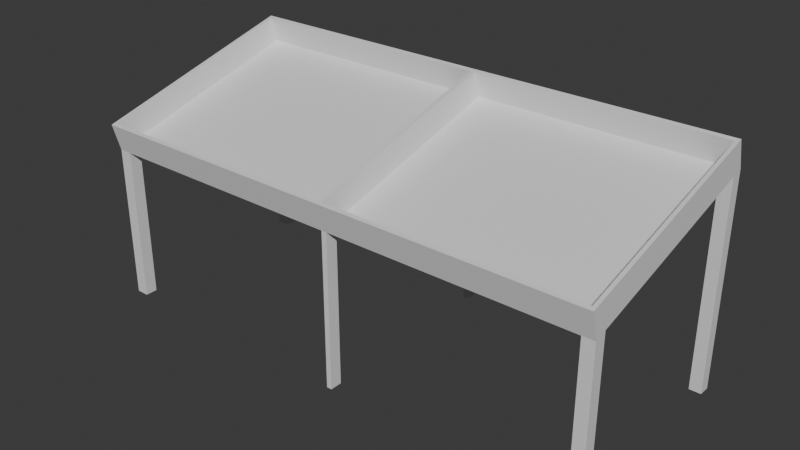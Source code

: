 # Source: produce_table.blend  (saved by Blender 5.2.44; exported with 4.5.12 LTS)
import bpy
from mathutils import Matrix  # noqa: F401  (used for matrix-valued properties, if any)

bpy.ops.wm.read_factory_settings(use_empty=True)
scene = bpy.context.scene
scene.name = 'Scene'

# ---- collections
col_collection = bpy.data.collections.new('Collection'); scene.collection.children.link(col_collection)

# ---- materials (node trees are filled in below, after node groups)
mat_material = bpy.data.materials.new('Material')
mat_material.alpha_threshold = 0.0
mat_material.use_backface_culling_lightprobe_volume = False
mat_material.roughness = 0.5
mat_material.line_color = (0.0, 0.0, 0.0, 1.0)

# ---- material node trees
mat_material.use_nodes = True; mat_material.node_tree.nodes.clear()
_N = mat_material.node_tree.nodes; _L = mat_material.node_tree.links
n0 = _N.new('ShaderNodeOutputMaterial'); n0.name = 'Material Output'; n0.location = (200, 100)
n1 = _N.new('ShaderNodeBsdfPrincipled'); n1.name = 'Principled BSDF'; n1.location = (-200, 100)
n1.inputs[10].default_value = 0.005
_L.new(n1.outputs[0], n0.inputs[0])
n0.is_active_output = True

# ---- world
world_world = bpy.data.worlds.new('World'); scene.world = world_world
world_world.use_nodes = True; world_world.node_tree.nodes.clear()
_N = world_world.node_tree.nodes; _L = world_world.node_tree.links
n0 = _N.new('ShaderNodeOutputWorld'); n0.name = 'World Output'; n0.location = (200, 100)
n1 = _N.new('ShaderNodeBackground'); n1.name = 'Background'; n1.location = (-200, 100)
n1.inputs[0].default_value = (0.05088, 0.05088, 0.05088, 1.0)
_L.new(n1.outputs[0], n0.inputs[0])
n0.is_active_output = True
world_world.color = (0.05088, 0.05088, 0.05088)
world_world.sun_shadow_jitter_overblur = 0.0

# ---- meshes
me_cube = bpy.data.meshes.new('Cube')
me_cube.from_pydata([(2.376, -0.9846, 1.667), (2.376, -0.9169, 1.414), (-2.372, -0.9846, 1.667), (-2.372, -0.9169, 1.414), (2.376, 0.9472, 2.185), (2.376, 1.015, 1.932), (-2.372, 0.9472, 2.185), (-2.372, 1.015, 1.932), (-2.372, -0.9846, 1.667), (-2.372, 0.9472, 2.185), (2.376, -0.9846, 1.667), (2.376, 0.9472, 2.185), (2.343, -0.9493, 1.676), (2.343, 0.912, 2.175), (-2.343, 0.912, 2.175), (-2.343, -0.9493, 1.676), (2.343, 0.912, 2.175), (2.343, -0.9493, 1.676), (-2.343, -0.9493, 1.676), (-2.343, 0.912, 2.175), (2.343, 0.912, 2.175), (2.343, -0.9493, 1.676), (-2.343, -0.9493, 1.676), (-2.343, 0.912, 2.175), (2.343, 0.975, 1.94), (2.343, -0.8862, 1.441), (-2.343, -0.8862, 1.441), (-2.343, 0.975, 1.94), (0.06258, 1.015, 1.932), (0.06258, -0.9846, 1.667), (0.06258, 0.9472, 2.185), (0.06258, -0.9169, 1.414), (0.06258, -0.9846, 1.667), (0.06258, 0.9472, 2.185), (0.05968, -0.9493, 1.676), (0.05968, 0.912, 2.175), (0.05968, -0.9493, 1.676), (0.05968, 0.912, 2.175), (0.05968, -0.9493, 1.676), (0.05968, 0.912, 2.175), (0.05968, -0.8862, 1.441), (0.05968, 0.975, 1.94), (0.01523, 1.015, 1.932), (0.01523, -0.9846, 1.667), (0.01523, -0.9846, 1.667), (0.01295, -0.9493, 1.676), (0.01295, -0.9493, 1.676), (0.01295, -0.9493, 1.676), (0.01295, -0.8862, 1.441), (0.01523, 0.9472, 2.185), (0.01523, -0.9169, 1.414), (0.01523, 0.9472, 2.185), (0.01295, 0.912, 2.175), (0.01295, 0.912, 2.175), (0.01295, 0.912, 2.175), (0.01295, 0.975, 1.94), (0.01295, 0.912, 2.175), (0.05968, 0.912, 2.175), (0.05968, -0.9493, 1.676), (0.01295, -0.9493, 1.676), (-2.257, 1.015, 1.932), (-2.257, -0.9846, 1.667), (-2.257, -0.9846, 1.667), (-2.23, -0.9493, 1.676), (-2.23, -0.9493, 1.676), (-2.23, -0.9493, 1.676), (-2.23, -0.8862, 1.441), (-2.257, 0.9472, 2.185), (-2.257, -0.9169, 1.414), (-2.257, 0.9472, 2.185), (-2.23, 0.912, 2.175), (-2.23, 0.912, 2.175), (-2.23, 0.912, 2.175), (-2.23, 0.975, 1.94), (2.268, 0.9472, 2.185), (2.268, -0.9169, 1.414), (2.268, 0.9472, 2.185), (2.237, 0.912, 2.175), (2.237, 0.912, 2.175), (2.237, 0.912, 2.175), (2.237, 0.975, 1.94), (2.268, 1.015, 1.932), (2.268, -0.9846, 1.667), (2.268, -0.9846, 1.667), (2.237, -0.9493, 1.676), (2.237, -0.9493, 1.676), (2.237, -0.9493, 1.676), (2.237, -0.8862, 1.441), (2.376, -0.8059, 1.444), (-2.372, -0.8737, 1.697), (-2.372, -0.8059, 1.444), (2.376, -0.8737, 1.697), (-2.372, -0.8737, 1.697), (2.376, -0.8737, 1.697), (2.343, -0.8424, 1.705), (-2.343, -0.8424, 1.705), (2.343, -0.8424, 1.705), (-2.343, -0.01869, 1.926), (2.343, -0.8424, 1.705), (-2.343, -0.8424, 1.705), (2.343, -0.7794, 1.47), (-2.343, -0.7794, 1.47), (0.05968, -0.7794, 1.47), (0.06258, -0.8059, 1.444), (0.01295, -0.7794, 1.47), (0.01523, -0.8059, 1.444), (0.05968, -0.8424, 1.705), (0.01295, -0.8424, 1.705), (-2.23, -0.7794, 1.47), (-2.257, -0.8059, 1.444), (2.268, -0.8059, 1.444), (2.237, -0.7794, 1.47), (2.376, 0.9102, 1.904), (-2.372, 0.8424, 2.157), (-2.372, 0.8424, 2.157), (-2.343, 0.811, 2.148), (-2.343, 0.8584, 2.161), (-2.343, 0.811, 2.148), (-2.343, 0.8741, 1.913), (0.06258, 0.9102, 1.904), (0.01523, 0.9102, 1.904), (-2.257, 0.9102, 1.904), (2.268, 0.9102, 1.904), (-2.372, 0.9102, 1.904), (2.376, 0.8424, 2.157), (2.376, 0.8424, 2.157), (2.343, 0.811, 2.148), (2.343, 0.811, 2.148), (2.343, 0.811, 2.148), (2.343, 0.8741, 1.913), (0.05968, 0.8741, 1.913), (0.01295, 0.8741, 1.913), (0.05968, 0.811, 2.148), (0.01295, 0.811, 2.148), (-2.23, 0.8741, 1.913), (2.237, 0.8741, 1.913), (-2.372, -0.8059, 0.02409), (-2.372, -0.9169, -0.005641), (2.268, -0.9169, -0.005641), (2.376, -0.9169, -0.005641), (0.01523, -0.9169, -0.005641), (0.06258, -0.9169, -0.005641), (-2.257, -0.9169, -0.005641), (2.376, -0.8059, 0.02409), (0.06258, -0.8059, 0.02409), (0.01523, -0.8059, 0.02409), (-2.257, -0.8059, 0.02409), (2.268, -0.8059, 0.02409), (-2.257, 1.015, 1.932), (-2.372, 1.015, 1.932), (2.376, 0.9102, 1.904), (2.376, 1.015, 1.932), (0.06258, 0.9102, 1.904), (0.06258, 1.015, 1.932), (0.01523, 1.015, 1.932), (0.01523, 0.9102, 1.904), (-2.257, 0.9102, 1.904), (2.268, 1.015, 1.932), (2.268, 0.9102, 1.904), (-2.372, 0.9102, 1.904), (-2.257, 1.015, 0.03176), (-2.372, 1.015, 0.03176), (2.376, 0.9102, 0.003683), (2.376, 1.015, 0.03176), (0.06258, 0.9102, 0.003683), (0.06258, 1.015, 0.03176), (0.01523, 1.015, 0.03176), (0.01523, 0.9102, 0.003683), (-2.257, 0.9102, 0.003683), (2.268, 1.015, 0.03176), (2.268, 0.9102, 0.003683), (-2.372, 0.9102, 0.003683), (-2.372, -0.8059, -0.005392), (-2.372, -0.9169, -0.005641), (2.268, -0.9169, -0.005641), (2.376, -0.9169, -0.005641), (0.01523, -0.9169, -0.005641), (0.06258, -0.9169, -0.005641), (-2.257, -0.9169, -0.005641), (2.376, -0.8059, -0.005392), (0.06258, -0.8059, -0.005392), (0.01523, -0.8059, -0.005392), (-2.257, -0.8059, -0.005392), (2.268, -0.8059, -0.005392), (-2.257, 1.015, 0.002283), (-2.372, 1.015, 0.002283), (2.376, 0.9102, 0.003683), (2.376, 1.015, 0.002283), (0.06258, 0.9102, 0.003683), (0.06258, 1.015, 0.002283), (0.01523, 1.015, 0.002283), (0.01523, 0.9102, 0.003683), (-2.257, 0.9102, 0.003683), (2.268, 1.015, 0.002283), (2.268, 0.9102, 0.003683), (-2.372, 0.9102, 0.003683)], [], [(124, 4, 11, 125), (123, 113, 6, 7), (81, 74, 4, 5), (68, 3, 137, 142), (68, 61, 2, 3), (88, 91, 0, 1), (95, 15, 18, 97), (89, 2, 8, 92), (67, 6, 9, 69), (82, 0, 10, 83), (125, 11, 13, 126), (69, 9, 14, 70), (92, 8, 15, 95), (83, 10, 12, 84), (71, 19, 23, 72), (84, 12, 17, 85), (70, 14, 19, 71), (126, 13, 16, 127), (72, 23, 27, 73), (127, 16, 20, 128), (97, 18, 22, 99), (85, 17, 21, 86), (134, 73, 27, 118), (128, 20, 24, 129), (99, 22, 26, 101), (86, 21, 25, 87), (47, 38, 40, 48), (135, 80, 41, 130), (46, 36, 38, 47), (79, 39, 41, 80), (77, 35, 37, 78), (45, 34, 36, 46), (78, 37, 39, 79), (44, 32, 34, 45), (76, 33, 35, 77), (43, 29, 32, 44), (74, 30, 33, 76), (75, 82, 29, 31), (110, 75, 31, 103), (42, 49, 30, 28), (60, 67, 49, 42), (61, 43, 44, 62), (62, 44, 45, 63), (63, 45, 46, 64), (64, 46, 47, 65), (65, 47, 48, 66), (48, 40, 58, 59), (39, 54, 55, 41), (35, 52, 53, 37), (37, 53, 54, 39), (33, 51, 52, 35), (30, 49, 51, 33), (31, 29, 43, 50), (3, 90, 136, 137), (132, 57, 56, 133), (130, 41, 57, 132), (104, 48, 59, 107), (41, 55, 56, 57), (22, 65, 66, 26), (18, 64, 65, 22), (15, 63, 64, 18), (8, 62, 63, 15), (2, 61, 62, 8), (7, 6, 67, 60), (131, 55, 73, 134), (54, 72, 73, 55), (52, 70, 71, 53), (53, 71, 72, 54), (51, 69, 70, 52), (49, 67, 69, 51), (50, 43, 61, 68), (105, 50, 68, 109), (1, 75, 138, 139), (1, 0, 82, 75), (4, 74, 76, 11), (11, 76, 77, 13), (16, 78, 79, 20), (13, 77, 78, 16), (20, 79, 80, 24), (129, 24, 80, 135), (38, 86, 87, 40), (36, 85, 86, 38), (34, 84, 85, 36), (32, 83, 84, 34), (29, 82, 83, 32), (28, 30, 74, 81), (25, 100, 111, 87), (112, 88, 110, 122), (120, 105, 109, 121), (48, 104, 108, 66), (131, 104, 107, 133), (40, 102, 106, 58), (58, 106, 107, 59), (119, 103, 105, 120), (122, 110, 103, 119), (87, 111, 102, 40), (117, 99, 101, 118), (21, 98, 100, 25), (66, 108, 101, 26), (116, 97, 99, 117), (17, 96, 98, 21), (12, 94, 96, 17), (114, 92, 95, 115), (10, 93, 94, 12), (113, 89, 92, 114), (115, 95, 97, 116), (112, 124, 91, 88), (121, 109, 90, 123), (3, 2, 89, 90), (0, 91, 93, 10), (120, 42, 154, 155), (5, 4, 124, 112), (14, 115, 116, 19), (6, 113, 114, 9), (9, 114, 115, 14), (19, 116, 117, 23), (23, 117, 118, 27), (81, 122, 119, 28), (81, 5, 151, 157), (55, 131, 133, 56), (42, 120, 121, 60), (5, 112, 150, 151), (100, 129, 135, 111), (104, 131, 134, 108), (102, 130, 132, 106), (106, 132, 133, 107), (111, 135, 130, 102), (98, 128, 129, 100), (108, 134, 118, 101), (96, 127, 128, 98), (94, 126, 127, 96), (93, 125, 126, 94), (90, 89, 113, 123), (91, 124, 125, 93), (161, 160, 184, 185), (136, 146, 182, 172), (170, 169, 193, 194), (88, 1, 139, 143), (50, 105, 145, 140), (105, 103, 144, 145), (109, 68, 142, 146), (90, 109, 146, 136), (110, 88, 143, 147), (103, 31, 141, 144), (75, 110, 147, 138), (31, 50, 140, 141), (153, 152, 164, 165), (148, 156, 168, 160), (159, 149, 161, 171), (122, 81, 157, 158), (42, 28, 153, 154), (121, 123, 159, 156), (28, 119, 152, 153), (123, 7, 149, 159), (112, 122, 158, 150), (7, 60, 148, 149), (60, 121, 156, 148), (119, 120, 155, 152), (142, 137, 173, 178), (145, 144, 180, 181), (169, 163, 187, 193), (156, 159, 171, 168), (157, 151, 163, 169), (154, 153, 165, 166), (152, 155, 167, 164), (149, 148, 160, 161), (158, 157, 169, 170), (155, 154, 166, 167), (150, 158, 170, 162), (151, 150, 162, 163), (182, 178, 173, 172), (180, 177, 176, 181), (179, 175, 174, 183), (184, 192, 195, 185), (189, 188, 191, 190), (187, 186, 194, 193), (143, 139, 175, 179), (171, 161, 185, 195), (163, 162, 186, 187), (144, 141, 177, 180), (168, 171, 195, 192), (165, 164, 188, 189), (140, 145, 181, 176), (164, 167, 191, 188), (166, 165, 189, 190), (146, 142, 178, 182), (162, 170, 194, 186), (137, 136, 172, 173), (167, 166, 190, 191), (138, 147, 183, 174), (139, 138, 174, 175), (160, 168, 192, 184), (147, 143, 179, 183), (141, 140, 176, 177)])
_uv = me_cube.uv_layers.new(name='UVMap')
_uv.uv.foreach_set('vector', [0.625, 0.2636, 0.625, 0.25, 0.625, 0.25, 0.625, 0.2636, 0.375, 0.9864, 0.625, 0.9864, 0.625, 1.0, 0.375, 1.0, 0.375, 0.2443, 0.625, 0.2443, 0.625, 0.25, 0.375, 0.25, 0.375, 0.7439, 0.375, 0.75, 0.375, 0.75, 0.375, 0.7439, 0.375, 0.7439, 0.625, 0.7439, 0.625, 0.75, 0.375, 0.75, 0.375, 0.4856, 0.625, 0.4856, 0.625, 0.5, 0.375, 0.5, 0.6434, 0.7454, 0.6296, 0.7454, 0.6296, 0.7454, 0.75, 0.7454, 0.625, 0.7644, 0.625, 0.75, 0.625, 0.75, 0.625, 0.7644, 0.625, 0.00607, 0.625, 0.0, 0.625, 0.0, 0.625, 0.00607, 0.625, 0.5057, 0.625, 0.5, 0.625, 0.5, 0.625, 0.5057, 0.8614, 0.5, 0.875, 0.5, 0.8704, 0.5046, 0.8574, 0.5046, 0.875, 0.7439, 0.875, 0.75, 0.8704, 0.7454, 0.8704, 0.7396, 0.6394, 0.75, 0.625, 0.75, 0.6296, 0.7454, 0.6434, 0.7454, 0.625, 0.5057, 0.625, 0.5, 0.6296, 0.5046, 0.6296, 0.5101, 0.8704, 0.7398, 0.8704, 0.7454, 0.8704, 0.7454, 0.8704, 0.7396, 0.6296, 0.5101, 0.6296, 0.5046, 0.6296, 0.5046, 0.6296, 0.5098, 0.8704, 0.7396, 0.8704, 0.7454, 0.8704, 0.7454, 0.8704, 0.7398, 0.8574, 0.5046, 0.8704, 0.5046, 0.8704, 0.5046, 0.8574, 0.5046, 0.8704, 0.7396, 0.8704, 0.7454, 0.8704, 0.7454, 0.8704, 0.7396, 0.8574, 0.5046, 0.8704, 0.5046, 0.8704, 0.5046, 0.8574, 0.5046, 0.75, 0.7454, 0.6296, 0.7454, 0.6296, 0.7454, 0.6434, 0.7454, 0.6296, 0.5098, 0.6296, 0.5046, 0.6296, 0.5046, 0.6296, 0.5101, 0.8574, 0.7396, 0.8704, 0.7396, 0.8704, 0.7454, 0.8574, 0.7454, 0.8574, 0.5046, 0.8704, 0.5046, 0.8704, 0.5046, 0.8574, 0.5046, 0.6434, 0.7454, 0.6296, 0.7454, 0.6296, 0.7454, 0.6434, 0.7454, 0.6296, 0.5101, 0.6296, 0.5046, 0.6296, 0.5046, 0.6296, 0.5101, 0.6296, 0.6243, 0.6296, 0.6219, 0.6296, 0.6219, 0.6296, 0.6243, 0.8574, 0.5101, 0.8704, 0.5101, 0.8704, 0.6219, 0.8574, 0.6219, 0.6296, 0.6241, 0.6296, 0.6219, 0.6296, 0.6219, 0.6296, 0.6243, 0.8704, 0.5101, 0.8704, 0.6219, 0.8704, 0.6219, 0.8704, 0.5101, 0.8704, 0.5101, 0.8704, 0.6219, 0.8704, 0.6219, 0.8704, 0.5098, 0.6296, 0.6243, 0.6296, 0.6219, 0.6296, 0.6219, 0.6296, 0.6241, 0.8704, 0.5098, 0.8704, 0.6219, 0.8704, 0.6219, 0.8704, 0.5101, 0.625, 0.6243, 0.625, 0.6218, 0.6296, 0.6219, 0.6296, 0.6243, 0.875, 0.5057, 0.875, 0.6218, 0.8704, 0.6219, 0.8704, 0.5101, 0.625, 0.6243, 0.625, 0.6218, 0.625, 0.6218, 0.625, 0.6243, 0.625, 0.2443, 0.625, 0.1282, 0.625, 0.1282, 0.625, 0.2443, 0.375, 0.5057, 0.625, 0.5057, 0.625, 0.6218, 0.375, 0.6218, 0.3606, 0.5057, 0.375, 0.5057, 0.375, 0.6218, 0.3606, 0.6218, 0.375, 0.1257, 0.625, 0.1257, 0.625, 0.1282, 0.375, 0.1282, 0.375, 0.00607, 0.625, 0.00607, 0.625, 0.1257, 0.375, 0.1257, 0.625, 0.7439, 0.625, 0.6243, 0.625, 0.6243, 0.625, 0.7439, 0.625, 0.7439, 0.625, 0.6243, 0.6296, 0.6243, 0.6296, 0.7396, 0.6296, 0.7396, 0.6296, 0.6243, 0.6296, 0.6243, 0.6296, 0.7398, 0.6296, 0.7398, 0.6296, 0.6243, 0.6296, 0.6243, 0.6296, 0.7396, 0.6296, 0.7396, 0.6296, 0.6243, 0.6296, 0.6243, 0.6296, 0.7396, 0.6296, 0.6243, 0.6296, 0.6219, 0.6296, 0.6219, 0.6296, 0.6243, 0.8704, 0.6219, 0.8704, 0.6243, 0.8704, 0.6243, 0.8704, 0.6219, 0.8704, 0.6219, 0.8704, 0.6243, 0.8704, 0.6241, 0.8704, 0.6219, 0.8704, 0.6219, 0.8704, 0.6241, 0.8704, 0.6243, 0.8704, 0.6219, 0.875, 0.6218, 0.875, 0.6243, 0.8704, 0.6243, 0.8704, 0.6219, 0.625, 0.1282, 0.625, 0.1257, 0.625, 0.1257, 0.625, 0.1282, 0.375, 0.6218, 0.625, 0.6218, 0.625, 0.6243, 0.375, 0.6243, 0.375, 0.75, 0.375, 0.7644, 0.375, 0.7644, 0.375, 0.75, 0.8574, 0.6219, 0.8704, 0.6219, 0.8704, 0.6243, 0.8574, 0.6243, 0.8574, 0.6219, 0.8704, 0.6219, 0.8704, 0.6219, 0.8574, 0.6219, 0.6434, 0.6243, 0.6296, 0.6243, 0.6296, 0.6243, 0.6434, 0.6243, 0.8704, 0.6219, 0.8704, 0.6243, 0.8704, 0.6243, 0.8704, 0.6219, 0.6296, 0.7454, 0.6296, 0.7396, 0.6296, 0.7396, 0.6296, 0.7454, 0.6296, 0.7454, 0.6296, 0.7398, 0.6296, 0.7396, 0.6296, 0.7454, 0.6296, 0.7454, 0.6296, 0.7396, 0.6296, 0.7398, 0.6296, 0.7454, 0.625, 0.75, 0.625, 0.7439, 0.6296, 0.7396, 0.6296, 0.7454, 0.625, 0.75, 0.625, 0.7439, 0.625, 0.7439, 0.625, 0.75, 0.375, 0.0, 0.625, 0.0, 0.625, 0.00607, 0.375, 0.00607, 0.8574, 0.6243, 0.8704, 0.6243, 0.8704, 0.7396, 0.8574, 0.7396, 0.8704, 0.6243, 0.8704, 0.7396, 0.8704, 0.7396, 0.8704, 0.6243, 0.8704, 0.6243, 0.8704, 0.7396, 0.8704, 0.7398, 0.8704, 0.6243, 0.8704, 0.6243, 0.8704, 0.7398, 0.8704, 0.7396, 0.8704, 0.6243, 0.875, 0.6243, 0.875, 0.7439, 0.8704, 0.7396, 0.8704, 0.6243, 0.625, 0.1257, 0.625, 0.00607, 0.625, 0.00607, 0.625, 0.1257, 0.375, 0.6243, 0.625, 0.6243, 0.625, 0.7439, 0.375, 0.7439, 0.3606, 0.6243, 0.375, 0.6243, 0.375, 0.7439, 0.3606, 0.7439, 0.375, 0.5, 0.375, 0.5057, 0.375, 0.5057, 0.375, 0.5, 0.375, 0.5, 0.625, 0.5, 0.625, 0.5057, 0.375, 0.5057, 0.625, 0.25, 0.625, 0.2443, 0.625, 0.2443, 0.625, 0.25, 0.875, 0.5, 0.875, 0.5057, 0.8704, 0.5101, 0.8704, 0.5046, 0.8704, 0.5046, 0.8704, 0.5098, 0.8704, 0.5101, 0.8704, 0.5046, 0.8704, 0.5046, 0.8704, 0.5101, 0.8704, 0.5098, 0.8704, 0.5046, 0.8704, 0.5046, 0.8704, 0.5101, 0.8704, 0.5101, 0.8704, 0.5046, 0.8574, 0.5046, 0.8704, 0.5046, 0.8704, 0.5101, 0.8574, 0.5101, 0.6296, 0.6219, 0.6296, 0.5101, 0.6296, 0.5101, 0.6296, 0.6219, 0.6296, 0.6219, 0.6296, 0.5098, 0.6296, 0.5101, 0.6296, 0.6219, 0.6296, 0.6219, 0.6296, 0.5101, 0.6296, 0.5098, 0.6296, 0.6219, 0.625, 0.6218, 0.625, 0.5057, 0.6296, 0.5101, 0.6296, 0.6219, 0.625, 0.6218, 0.625, 0.5057, 0.625, 0.5057, 0.625, 0.6218, 0.375, 0.1282, 0.625, 0.1282, 0.625, 0.2443, 0.375, 0.2443, 0.6296, 0.5046, 0.6434, 0.5046, 0.6434, 0.5101, 0.6296, 0.5101, 0.1386, 0.5, 0.3606, 0.5, 0.3606, 0.5057, 0.1386, 0.5057, 0.1386, 0.6243, 0.3606, 0.6243, 0.3606, 0.7439, 0.1386, 0.7439, 0.6296, 0.6243, 0.6434, 0.6243, 0.6434, 0.7396, 0.6296, 0.7396, 0.8574, 0.6243, 0.6434, 0.6243, 0.6434, 0.6243, 0.8574, 0.6243, 0.6296, 0.6219, 0.6434, 0.6219, 0.6434, 0.6219, 0.6296, 0.6219, 0.6296, 0.6219, 0.6434, 0.6219, 0.6434, 0.6243, 0.6296, 0.6243, 0.1386, 0.6218, 0.3606, 0.6218, 0.3606, 0.6243, 0.1386, 0.6243, 0.1386, 0.5057, 0.3606, 0.5057, 0.3606, 0.6218, 0.1386, 0.6218, 0.6296, 0.5101, 0.6434, 0.5101, 0.6434, 0.6219, 0.6296, 0.6219, 0.8574, 0.7454, 0.6434, 0.7454, 0.6434, 0.7454, 0.8574, 0.7454, 0.6296, 0.5046, 0.6434, 0.5046, 0.6434, 0.5046, 0.6296, 0.5046, 0.6296, 0.7396, 0.6434, 0.7396, 0.6434, 0.7454, 0.6296, 0.7454, 0.8635, 0.7454, 0.75, 0.7454, 0.6434, 0.7454, 0.8574, 0.7454, 0.6296, 0.5046, 0.6434, 0.5046, 0.6434, 0.5046, 0.6296, 0.5046, 0.6296, 0.5046, 0.6434, 0.5046, 0.6434, 0.5046, 0.6296, 0.5046, 0.8614, 0.75, 0.6394, 0.75, 0.6434, 0.7454, 0.8574, 0.7454, 0.625, 0.5, 0.6394, 0.5, 0.6434, 0.5046, 0.6296, 0.5046, 0.625, 0.9864, 0.625, 0.7644, 0.625, 0.7644, 0.625, 0.9864, 0.8574, 0.7454, 0.6434, 0.7454, 0.75, 0.7454, 0.8635, 0.7454, 0.375, 0.2636, 0.625, 0.2636, 0.625, 0.4856, 0.375, 0.4856, 0.1386, 0.7439, 0.3606, 0.7439, 0.3606, 0.75, 0.1386, 0.75, 0.375, 0.75, 0.625, 0.75, 0.625, 0.7644, 0.375, 0.7644, 0.625, 0.5, 0.625, 0.4856, 0.625, 0.4856, 0.625, 0.5, 0.1386, 0.6243, 0.125, 0.6243, 0.125, 0.6243, 0.1386, 0.6243, 0.375, 0.25, 0.625, 0.25, 0.625, 0.2636, 0.375, 0.2636, 0.8704, 0.7454, 0.8574, 0.7454, 0.8635, 0.7454, 0.8704, 0.7454, 0.625, 1.0, 0.625, 0.9864, 0.625, 0.9864, 0.625, 1.0, 0.875, 0.75, 0.8614, 0.75, 0.8574, 0.7454, 0.8704, 0.7454, 0.8704, 0.7454, 0.8635, 0.7454, 0.8574, 0.7454, 0.8704, 0.7454, 0.8704, 0.7454, 0.8574, 0.7454, 0.8574, 0.7454, 0.8704, 0.7454, 0.125, 0.5057, 0.1386, 0.5057, 0.1386, 0.6218, 0.125, 0.6218, 0.375, 0.2443, 0.375, 0.25, 0.375, 0.25, 0.375, 0.2443, 0.8704, 0.6243, 0.8574, 0.6243, 0.8574, 0.6243, 0.8704, 0.6243, 0.125, 0.6243, 0.1386, 0.6243, 0.1386, 0.7439, 0.125, 0.7439, 0.375, 0.25, 0.375, 0.2636, 0.375, 0.2636, 0.375, 0.25, 0.6434, 0.5046, 0.8574, 0.5046, 0.8574, 0.5101, 0.6434, 0.5101, 0.6434, 0.6243, 0.8574, 0.6243, 0.8574, 0.7396, 0.6434, 0.7396, 0.6434, 0.6219, 0.8574, 0.6219, 0.8574, 0.6219, 0.6434, 0.6219, 0.6434, 0.6219, 0.8574, 0.6219, 0.8574, 0.6243, 0.6434, 0.6243, 0.6434, 0.5101, 0.8574, 0.5101, 0.8574, 0.6219, 0.6434, 0.6219, 0.6434, 0.5046, 0.8574, 0.5046, 0.8574, 0.5046, 0.6434, 0.5046, 0.6434, 0.7396, 0.8574, 0.7396, 0.8574, 0.7454, 0.6434, 0.7454, 0.6434, 0.5046, 0.8574, 0.5046, 0.8574, 0.5046, 0.6434, 0.5046, 0.6434, 0.5046, 0.8574, 0.5046, 0.8574, 0.5046, 0.6434, 0.5046, 0.6394, 0.5, 0.8614, 0.5, 0.8574, 0.5046, 0.6434, 0.5046, 0.375, 0.7644, 0.625, 0.7644, 0.625, 0.9864, 0.375, 0.9864, 0.625, 0.4856, 0.625, 0.2636, 0.625, 0.2636, 0.625, 0.4856, 0.375, 0.0, 0.375, 0.00607, 0.375, 0.00607, 0.375, 0.0, 0.3606, 0.75, 0.3606, 0.7439, 0.3606, 0.7439, 0.3606, 0.75, 0.1386, 0.5057, 0.125, 0.5057, 0.125, 0.5057, 0.1386, 0.5057, 0.375, 0.4856, 0.375, 0.5, 0.375, 0.5, 0.375, 0.4856, 0.375, 0.6243, 0.3606, 0.6243, 0.3606, 0.6243, 0.375, 0.6243, 0.3606, 0.6243, 0.3606, 0.6218, 0.3606, 0.6218, 0.3606, 0.6243, 0.3606, 0.7439, 0.375, 0.7439, 0.375, 0.7439, 0.3606, 0.7439, 0.3606, 0.75, 0.3606, 0.7439, 0.3606, 0.7439, 0.3606, 0.75, 0.3606, 0.5057, 0.3606, 0.5, 0.3606, 0.5, 0.3606, 0.5057, 0.3606, 0.6218, 0.375, 0.6218, 0.375, 0.6218, 0.3606, 0.6218, 0.375, 0.5057, 0.3606, 0.5057, 0.3606, 0.5057, 0.375, 0.5057, 0.375, 0.6218, 0.375, 0.6243, 0.375, 0.6243, 0.375, 0.6218, 0.125, 0.6218, 0.1386, 0.6218, 0.1386, 0.6218, 0.125, 0.6218, 0.125, 0.7439, 0.1386, 0.7439, 0.1386, 0.7439, 0.125, 0.7439, 0.375, 0.9864, 0.375, 1.0, 0.375, 1.0, 0.375, 0.9864, 0.1386, 0.5057, 0.125, 0.5057, 0.125, 0.5057, 0.1386, 0.5057, 0.375, 0.1257, 0.375, 0.1282, 0.375, 0.1282, 0.375, 0.1257, 0.1386, 0.7439, 0.1386, 0.75, 0.1386, 0.75, 0.1386, 0.7439, 0.125, 0.6218, 0.1386, 0.6218, 0.1386, 0.6218, 0.125, 0.6218, 0.375, 0.9864, 0.375, 1.0, 0.375, 1.0, 0.375, 0.9864, 0.1386, 0.5, 0.1386, 0.5057, 0.1386, 0.5057, 0.1386, 0.5, 0.375, 0.0, 0.375, 0.00607, 0.375, 0.00607, 0.375, 0.0, 0.125, 0.7439, 0.1386, 0.7439, 0.1386, 0.7439, 0.125, 0.7439, 0.1386, 0.6218, 0.1386, 0.6243, 0.1386, 0.6243, 0.1386, 0.6218, 0.375, 0.7439, 0.375, 0.75, 0.375, 0.75, 0.375, 0.7439, 0.3606, 0.6243, 0.3606, 0.6218, 0.3606, 0.6218, 0.3606, 0.6243, 0.375, 0.2443, 0.375, 0.25, 0.375, 0.25, 0.375, 0.2443, 0.1386, 0.7439, 0.1386, 0.75, 0.1386, 0.75, 0.1386, 0.7439, 0.375, 0.2443, 0.375, 0.25, 0.375, 0.25, 0.375, 0.2443, 0.375, 0.1257, 0.375, 0.1282, 0.375, 0.1282, 0.375, 0.1257, 0.1386, 0.6218, 0.1386, 0.6243, 0.1386, 0.6243, 0.1386, 0.6218, 0.375, 0.0, 0.375, 0.00607, 0.375, 0.00607, 0.375, 0.0, 0.1386, 0.5057, 0.125, 0.5057, 0.125, 0.5057, 0.1386, 0.5057, 0.1386, 0.6243, 0.125, 0.6243, 0.125, 0.6243, 0.1386, 0.6243, 0.1386, 0.5, 0.1386, 0.5057, 0.1386, 0.5057, 0.1386, 0.5, 0.375, 0.25, 0.375, 0.2636, 0.375, 0.2636, 0.375, 0.25, 0.3606, 0.7439, 0.375, 0.7439, 0.375, 0.75, 0.3606, 0.75, 0.3606, 0.6218, 0.375, 0.6218, 0.375, 0.6243, 0.3606, 0.6243, 0.3606, 0.5, 0.375, 0.5, 0.375, 0.5057, 0.3606, 0.5057, 0.125, 0.7439, 0.1386, 0.7439, 0.1386, 0.75, 0.125, 0.75, 0.125, 0.6218, 0.1386, 0.6218, 0.1386, 0.6243, 0.125, 0.6243, 0.125, 0.5, 0.1386, 0.5, 0.1386, 0.5057, 0.125, 0.5057, 0.375, 0.4856, 0.375, 0.5, 0.375, 0.5, 0.375, 0.4856, 0.375, 0.9864, 0.375, 1.0, 0.375, 1.0, 0.375, 0.9864, 0.375, 0.25, 0.375, 0.2636, 0.375, 0.2636, 0.375, 0.25, 0.3606, 0.6218, 0.375, 0.6218, 0.375, 0.6218, 0.3606, 0.6218, 0.1386, 0.7439, 0.1386, 0.75, 0.1386, 0.75, 0.1386, 0.7439, 0.125, 0.6218, 0.1386, 0.6218, 0.1386, 0.6218, 0.125, 0.6218, 0.375, 0.6243, 0.3606, 0.6243, 0.3606, 0.6243, 0.375, 0.6243, 0.1386, 0.6218, 0.1386, 0.6243, 0.1386, 0.6243, 0.1386, 0.6218, 0.375, 0.1257, 0.375, 0.1282, 0.375, 0.1282, 0.375, 0.1257, 0.3606, 0.7439, 0.375, 0.7439, 0.375, 0.7439, 0.3606, 0.7439, 0.1386, 0.5, 0.1386, 0.5057, 0.1386, 0.5057, 0.1386, 0.5, 0.375, 0.75, 0.375, 0.7644, 0.375, 0.7644, 0.375, 0.75, 0.1386, 0.6243, 0.125, 0.6243, 0.125, 0.6243, 0.1386, 0.6243, 0.375, 0.5057, 0.3606, 0.5057, 0.3606, 0.5057, 0.375, 0.5057, 0.375, 0.5, 0.375, 0.5057, 0.375, 0.5057, 0.375, 0.5, 0.125, 0.7439, 0.1386, 0.7439, 0.1386, 0.7439, 0.125, 0.7439, 0.3606, 0.5057, 0.3606, 0.5, 0.3606, 0.5, 0.3606, 0.5057, 0.375, 0.6218, 0.375, 0.6243, 0.375, 0.6243, 0.375, 0.6218])
me_cube.materials.append(mat_material)
me_cube.use_mirror_y = True
me_cube.use_mirror_vertex_groups = False
me_cube.update()

# ---- objects
ob_cube = bpy.data.objects.new('Cube', me_cube)

# ---- transforms, parenting, visibility, modifiers, constraints
ob_cube.location = (0.0, 0.0, 0.0)
ob_cube.scale = (0.5, 0.5, 0.5)
ob_cube.lock_rotations_4d = False
ob_cube.empty_display_type = 'ARROWS'
ob_cube.lineart.crease_threshold = 0.0
ob_cube.use_mesh_mirror_y = True

# ---- collection membership
col_collection.objects.link(ob_cube)

# ---- scene / render settings (as saved in the file)
scene.frame_start = 1; scene.frame_end = 250; scene.frame_set(0)
scene.render.engine = 'BLENDER_EEVEE_NEXT'
scene.render.bake_bias = 0.0
scene.render.bake_samples = 0
scene.render.compositor_device = 'GPU'
scene.eevee.use_volume_custom_range = False
scene.eevee.fast_gi_thickness_near = 0.1
scene.eevee.fast_gi_thickness_far = 0.0
scene.eevee.ray_tracing_options.screen_trace_thickness = 0.1
bpy.context.view_layer.update()

# ---- added for rendering (the .blend has no active camera and no usable light): camera, sun
cam_auto = bpy.data.cameras.new('AutoCamera')
cam_auto.lens = 50.0
cam_auto.sensor_width = 36.0
cam_auto.clip_end = 1000.0
ob_auto_camera = bpy.data.objects.new('AutoCamera', cam_auto)
scene.collection.objects.link(ob_auto_camera)
ob_auto_camera.location = (2.59101, -3.10035, 2.6167)
ob_auto_camera.rotation_euler = (1.09748, -7.21219e-08, 0.694738)
scene.camera = ob_auto_camera
light_auto_sun = bpy.data.lights.new('AutoSun', 'SUN')
light_auto_sun.energy = 3.0
light_auto_sun.angle = 0.0523599
ob_auto_sun = bpy.data.objects.new('AutoSun', light_auto_sun)
scene.collection.objects.link(ob_auto_sun)
ob_auto_sun.rotation_euler = (0.872665, 0.174533, 0.523599)
bpy.context.view_layer.update()
